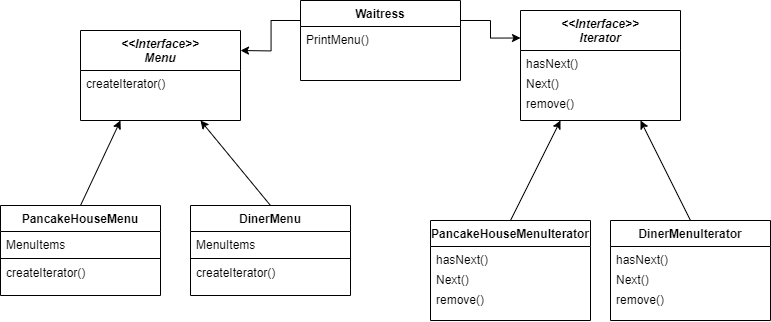

The diagram above was exported from draw.io. Its source (the exported page's mxGraphModel, read from the mxfile embedded in the PNG):
<mxGraphModel dx="744" dy="810" grid="1" gridSize="10" guides="1" tooltips="1" connect="1" arrows="1" fold="1" page="1" pageScale="1" pageWidth="827" pageHeight="1169" math="0" shadow="0">
  <root>
    <mxCell id="WIyWlLk6GJQsqaUBKTNV-0" />
    <mxCell id="WIyWlLk6GJQsqaUBKTNV-1" parent="WIyWlLk6GJQsqaUBKTNV-0" />
    <mxCell id="zkfFHV4jXpPFQw0GAbJ--0" value="&lt;&lt;Interface&gt;&gt;&#10;Menu" style="swimlane;fontStyle=3;align=center;verticalAlign=top;childLayout=stackLayout;horizontal=1;startSize=40;horizontalStack=0;resizeParent=1;resizeLast=0;collapsible=1;marginBottom=0;rounded=0;shadow=0;strokeWidth=1;" parent="WIyWlLk6GJQsqaUBKTNV-1" vertex="1">
      <mxGeometry x="130" y="110" width="160" height="90" as="geometry">
        <mxRectangle x="230" y="140" width="160" height="26" as="alternateBounds" />
      </mxGeometry>
    </mxCell>
    <mxCell id="zkfFHV4jXpPFQw0GAbJ--1" value="createIterator()" style="text;align=left;verticalAlign=top;spacingLeft=4;spacingRight=4;overflow=hidden;rotatable=0;points=[[0,0.5],[1,0.5]];portConstraint=eastwest;" parent="zkfFHV4jXpPFQw0GAbJ--0" vertex="1">
      <mxGeometry y="40" width="160" height="26" as="geometry" />
    </mxCell>
    <mxCell id="zkfFHV4jXpPFQw0GAbJ--6" value="PancakeHouseMenu" style="swimlane;fontStyle=1;align=center;verticalAlign=top;childLayout=stackLayout;horizontal=1;startSize=26;horizontalStack=0;resizeParent=1;resizeLast=0;collapsible=1;marginBottom=0;rounded=0;shadow=0;strokeWidth=1;" parent="WIyWlLk6GJQsqaUBKTNV-1" vertex="1">
      <mxGeometry x="50" y="285" width="160" height="90" as="geometry">
        <mxRectangle x="130" y="380" width="160" height="26" as="alternateBounds" />
      </mxGeometry>
    </mxCell>
    <mxCell id="zkfFHV4jXpPFQw0GAbJ--7" value="MenuItems" style="text;align=left;verticalAlign=top;spacingLeft=4;spacingRight=4;overflow=hidden;rotatable=0;points=[[0,0.5],[1,0.5]];portConstraint=eastwest;" parent="zkfFHV4jXpPFQw0GAbJ--6" vertex="1">
      <mxGeometry y="26" width="160" height="26" as="geometry" />
    </mxCell>
    <mxCell id="zkfFHV4jXpPFQw0GAbJ--9" value="" style="line;html=1;strokeWidth=1;align=left;verticalAlign=middle;spacingTop=-1;spacingLeft=3;spacingRight=3;rotatable=0;labelPosition=right;points=[];portConstraint=eastwest;" parent="zkfFHV4jXpPFQw0GAbJ--6" vertex="1">
      <mxGeometry y="52" width="160" height="2" as="geometry" />
    </mxCell>
    <mxCell id="zkfFHV4jXpPFQw0GAbJ--10" value="createIterator()" style="text;align=left;verticalAlign=top;spacingLeft=4;spacingRight=4;overflow=hidden;rotatable=0;points=[[0,0.5],[1,0.5]];portConstraint=eastwest;fontStyle=0" parent="zkfFHV4jXpPFQw0GAbJ--6" vertex="1">
      <mxGeometry y="54" width="160" height="26" as="geometry" />
    </mxCell>
    <mxCell id="TIbaaJJKgaptnW9IH5lJ-1" style="edgeStyle=orthogonalEdgeStyle;rounded=0;orthogonalLoop=1;jettySize=auto;html=1;exitX=0;exitY=0.25;exitDx=0;exitDy=0;" edge="1" parent="WIyWlLk6GJQsqaUBKTNV-1" source="zkfFHV4jXpPFQw0GAbJ--17">
      <mxGeometry relative="1" as="geometry">
        <mxPoint x="400" y="130" as="sourcePoint" />
        <mxPoint x="290" y="130" as="targetPoint" />
      </mxGeometry>
    </mxCell>
    <mxCell id="zkfFHV4jXpPFQw0GAbJ--17" value="Waitress" style="swimlane;fontStyle=1;align=center;verticalAlign=top;childLayout=stackLayout;horizontal=1;startSize=26;horizontalStack=0;resizeParent=1;resizeLast=0;collapsible=1;marginBottom=0;rounded=0;shadow=0;strokeWidth=1;" parent="WIyWlLk6GJQsqaUBKTNV-1" vertex="1">
      <mxGeometry x="350" y="80" width="160" height="80" as="geometry">
        <mxRectangle x="550" y="140" width="160" height="26" as="alternateBounds" />
      </mxGeometry>
    </mxCell>
    <mxCell id="zkfFHV4jXpPFQw0GAbJ--18" value="PrintMenu()" style="text;align=left;verticalAlign=top;spacingLeft=4;spacingRight=4;overflow=hidden;rotatable=0;points=[[0,0.5],[1,0.5]];portConstraint=eastwest;" parent="zkfFHV4jXpPFQw0GAbJ--17" vertex="1">
      <mxGeometry y="26" width="160" height="26" as="geometry" />
    </mxCell>
    <mxCell id="TIbaaJJKgaptnW9IH5lJ-3" value="DinerMenu" style="swimlane;fontStyle=1;align=center;verticalAlign=top;childLayout=stackLayout;horizontal=1;startSize=26;horizontalStack=0;resizeParent=1;resizeLast=0;collapsible=1;marginBottom=0;rounded=0;shadow=0;strokeWidth=1;" vertex="1" parent="WIyWlLk6GJQsqaUBKTNV-1">
      <mxGeometry x="240" y="285" width="160" height="90" as="geometry">
        <mxRectangle x="130" y="380" width="160" height="26" as="alternateBounds" />
      </mxGeometry>
    </mxCell>
    <mxCell id="TIbaaJJKgaptnW9IH5lJ-4" value="MenuItems" style="text;align=left;verticalAlign=top;spacingLeft=4;spacingRight=4;overflow=hidden;rotatable=0;points=[[0,0.5],[1,0.5]];portConstraint=eastwest;" vertex="1" parent="TIbaaJJKgaptnW9IH5lJ-3">
      <mxGeometry y="26" width="160" height="26" as="geometry" />
    </mxCell>
    <mxCell id="TIbaaJJKgaptnW9IH5lJ-5" value="" style="line;html=1;strokeWidth=1;align=left;verticalAlign=middle;spacingTop=-1;spacingLeft=3;spacingRight=3;rotatable=0;labelPosition=right;points=[];portConstraint=eastwest;" vertex="1" parent="TIbaaJJKgaptnW9IH5lJ-3">
      <mxGeometry y="52" width="160" height="2" as="geometry" />
    </mxCell>
    <mxCell id="TIbaaJJKgaptnW9IH5lJ-6" value="createIterator()" style="text;align=left;verticalAlign=top;spacingLeft=4;spacingRight=4;overflow=hidden;rotatable=0;points=[[0,0.5],[1,0.5]];portConstraint=eastwest;fontStyle=0" vertex="1" parent="TIbaaJJKgaptnW9IH5lJ-3">
      <mxGeometry y="54" width="160" height="26" as="geometry" />
    </mxCell>
    <mxCell id="TIbaaJJKgaptnW9IH5lJ-7" value="" style="endArrow=classic;html=1;rounded=0;entryX=0.25;entryY=1;entryDx=0;entryDy=0;exitX=0.5;exitY=0;exitDx=0;exitDy=0;" edge="1" parent="WIyWlLk6GJQsqaUBKTNV-1" source="zkfFHV4jXpPFQw0GAbJ--6" target="zkfFHV4jXpPFQw0GAbJ--0">
      <mxGeometry width="50" height="50" relative="1" as="geometry">
        <mxPoint x="120" y="275" as="sourcePoint" />
        <mxPoint x="170" y="225" as="targetPoint" />
      </mxGeometry>
    </mxCell>
    <mxCell id="TIbaaJJKgaptnW9IH5lJ-8" value="" style="endArrow=classic;html=1;rounded=0;entryX=0.75;entryY=1;entryDx=0;entryDy=0;exitX=0.5;exitY=0;exitDx=0;exitDy=0;" edge="1" parent="WIyWlLk6GJQsqaUBKTNV-1" source="TIbaaJJKgaptnW9IH5lJ-3" target="zkfFHV4jXpPFQw0GAbJ--0">
      <mxGeometry width="50" height="50" relative="1" as="geometry">
        <mxPoint x="100" y="295" as="sourcePoint" />
        <mxPoint x="220" y="225" as="targetPoint" />
      </mxGeometry>
    </mxCell>
    <mxCell id="TIbaaJJKgaptnW9IH5lJ-9" value="&lt;&lt;Interface&gt;&gt;&#10;Iterator" style="swimlane;fontStyle=3;align=center;verticalAlign=top;childLayout=stackLayout;horizontal=1;startSize=40;horizontalStack=0;resizeParent=1;resizeLast=0;collapsible=1;marginBottom=0;rounded=0;shadow=0;strokeWidth=1;" vertex="1" parent="WIyWlLk6GJQsqaUBKTNV-1">
      <mxGeometry x="570" y="90" width="160" height="110" as="geometry">
        <mxRectangle x="230" y="140" width="160" height="26" as="alternateBounds" />
      </mxGeometry>
    </mxCell>
    <mxCell id="TIbaaJJKgaptnW9IH5lJ-10" value="hasNext()&#10;" style="text;align=left;verticalAlign=top;spacingLeft=4;spacingRight=4;overflow=hidden;rotatable=0;points=[[0,0.5],[1,0.5]];portConstraint=eastwest;" vertex="1" parent="TIbaaJJKgaptnW9IH5lJ-9">
      <mxGeometry y="40" width="160" height="20" as="geometry" />
    </mxCell>
    <mxCell id="TIbaaJJKgaptnW9IH5lJ-11" value="Next()&#10;" style="text;align=left;verticalAlign=top;spacingLeft=4;spacingRight=4;overflow=hidden;rotatable=0;points=[[0,0.5],[1,0.5]];portConstraint=eastwest;" vertex="1" parent="TIbaaJJKgaptnW9IH5lJ-9">
      <mxGeometry y="60" width="160" height="20" as="geometry" />
    </mxCell>
    <mxCell id="TIbaaJJKgaptnW9IH5lJ-15" value="remove()" style="text;align=left;verticalAlign=top;spacingLeft=4;spacingRight=4;overflow=hidden;rotatable=0;points=[[0,0.5],[1,0.5]];portConstraint=eastwest;" vertex="1" parent="TIbaaJJKgaptnW9IH5lJ-9">
      <mxGeometry y="80" width="160" height="24" as="geometry" />
    </mxCell>
    <mxCell id="TIbaaJJKgaptnW9IH5lJ-16" value="PancakeHouseMenuIterator" style="swimlane;fontStyle=1;align=center;verticalAlign=top;childLayout=stackLayout;horizontal=1;startSize=26;horizontalStack=0;resizeParent=1;resizeLast=0;collapsible=1;marginBottom=0;rounded=0;shadow=0;strokeWidth=1;" vertex="1" parent="WIyWlLk6GJQsqaUBKTNV-1">
      <mxGeometry x="480" y="300" width="160" height="100" as="geometry">
        <mxRectangle x="130" y="380" width="160" height="26" as="alternateBounds" />
      </mxGeometry>
    </mxCell>
    <mxCell id="TIbaaJJKgaptnW9IH5lJ-21" value="hasNext()&#10;" style="text;align=left;verticalAlign=top;spacingLeft=4;spacingRight=4;overflow=hidden;rotatable=0;points=[[0,0.5],[1,0.5]];portConstraint=eastwest;" vertex="1" parent="TIbaaJJKgaptnW9IH5lJ-16">
      <mxGeometry y="26" width="160" height="20" as="geometry" />
    </mxCell>
    <mxCell id="TIbaaJJKgaptnW9IH5lJ-22" value="Next()&#10;" style="text;align=left;verticalAlign=top;spacingLeft=4;spacingRight=4;overflow=hidden;rotatable=0;points=[[0,0.5],[1,0.5]];portConstraint=eastwest;" vertex="1" parent="TIbaaJJKgaptnW9IH5lJ-16">
      <mxGeometry y="46" width="160" height="20" as="geometry" />
    </mxCell>
    <mxCell id="TIbaaJJKgaptnW9IH5lJ-23" value="remove()" style="text;align=left;verticalAlign=top;spacingLeft=4;spacingRight=4;overflow=hidden;rotatable=0;points=[[0,0.5],[1,0.5]];portConstraint=eastwest;" vertex="1" parent="TIbaaJJKgaptnW9IH5lJ-16">
      <mxGeometry y="66" width="160" height="24" as="geometry" />
    </mxCell>
    <mxCell id="TIbaaJJKgaptnW9IH5lJ-24" value="DinerMenuIterator" style="swimlane;fontStyle=1;align=center;verticalAlign=top;childLayout=stackLayout;horizontal=1;startSize=26;horizontalStack=0;resizeParent=1;resizeLast=0;collapsible=1;marginBottom=0;rounded=0;shadow=0;strokeWidth=1;" vertex="1" parent="WIyWlLk6GJQsqaUBKTNV-1">
      <mxGeometry x="660" y="300" width="160" height="100" as="geometry">
        <mxRectangle x="130" y="380" width="160" height="26" as="alternateBounds" />
      </mxGeometry>
    </mxCell>
    <mxCell id="TIbaaJJKgaptnW9IH5lJ-25" value="hasNext()&#10;" style="text;align=left;verticalAlign=top;spacingLeft=4;spacingRight=4;overflow=hidden;rotatable=0;points=[[0,0.5],[1,0.5]];portConstraint=eastwest;" vertex="1" parent="TIbaaJJKgaptnW9IH5lJ-24">
      <mxGeometry y="26" width="160" height="20" as="geometry" />
    </mxCell>
    <mxCell id="TIbaaJJKgaptnW9IH5lJ-26" value="Next()&#10;" style="text;align=left;verticalAlign=top;spacingLeft=4;spacingRight=4;overflow=hidden;rotatable=0;points=[[0,0.5],[1,0.5]];portConstraint=eastwest;" vertex="1" parent="TIbaaJJKgaptnW9IH5lJ-24">
      <mxGeometry y="46" width="160" height="20" as="geometry" />
    </mxCell>
    <mxCell id="TIbaaJJKgaptnW9IH5lJ-27" value="remove()" style="text;align=left;verticalAlign=top;spacingLeft=4;spacingRight=4;overflow=hidden;rotatable=0;points=[[0,0.5],[1,0.5]];portConstraint=eastwest;" vertex="1" parent="TIbaaJJKgaptnW9IH5lJ-24">
      <mxGeometry y="66" width="160" height="24" as="geometry" />
    </mxCell>
    <mxCell id="TIbaaJJKgaptnW9IH5lJ-29" value="" style="endArrow=classic;html=1;rounded=0;entryX=0.25;entryY=1;entryDx=0;entryDy=0;exitX=0.5;exitY=0;exitDx=0;exitDy=0;" edge="1" parent="WIyWlLk6GJQsqaUBKTNV-1" source="TIbaaJJKgaptnW9IH5lJ-16" target="TIbaaJJKgaptnW9IH5lJ-9">
      <mxGeometry width="50" height="50" relative="1" as="geometry">
        <mxPoint x="608" y="300" as="sourcePoint" />
        <mxPoint x="520" y="220" as="targetPoint" />
      </mxGeometry>
    </mxCell>
    <mxCell id="TIbaaJJKgaptnW9IH5lJ-30" value="" style="endArrow=classic;html=1;rounded=0;exitX=0.5;exitY=0;exitDx=0;exitDy=0;entryX=0.75;entryY=1;entryDx=0;entryDy=0;" edge="1" parent="WIyWlLk6GJQsqaUBKTNV-1" source="TIbaaJJKgaptnW9IH5lJ-24" target="TIbaaJJKgaptnW9IH5lJ-9">
      <mxGeometry width="50" height="50" relative="1" as="geometry">
        <mxPoint x="570" y="310" as="sourcePoint" />
        <mxPoint x="650" y="230" as="targetPoint" />
      </mxGeometry>
    </mxCell>
    <mxCell id="TIbaaJJKgaptnW9IH5lJ-32" style="edgeStyle=orthogonalEdgeStyle;rounded=0;orthogonalLoop=1;jettySize=auto;html=1;entryX=0;entryY=0.25;entryDx=0;entryDy=0;exitX=1;exitY=0.25;exitDx=0;exitDy=0;" edge="1" parent="WIyWlLk6GJQsqaUBKTNV-1" source="zkfFHV4jXpPFQw0GAbJ--17" target="TIbaaJJKgaptnW9IH5lJ-9">
      <mxGeometry relative="1" as="geometry">
        <mxPoint x="530" y="130" as="sourcePoint" />
        <mxPoint x="300" y="140" as="targetPoint" />
      </mxGeometry>
    </mxCell>
  </root>
</mxGraphModel>